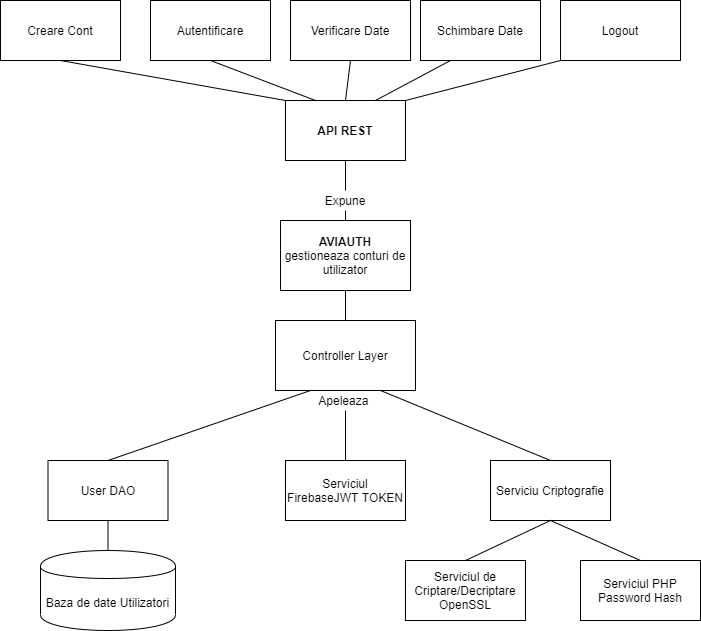

The diagram above was exported from draw.io. Its source (the exported page's mxGraphModel, read from the mxfile embedded in the PNG):
<mxGraphModel dx="1221" dy="682" grid="1" gridSize="10" guides="1" tooltips="1" connect="1" arrows="1" fold="1" page="1" pageScale="1" pageWidth="850" pageHeight="1100" math="0" shadow="0">
  <root>
    <mxCell id="0" />
    <mxCell id="1" parent="0" />
    <mxCell id="xDltT64kkzB4g-cTsH05-1" value="&lt;b&gt;AVIAUTH&lt;/b&gt;&lt;br&gt;gestioneaza conturi de utilizator" style="rounded=0;whiteSpace=wrap;html=1;" vertex="1" parent="1">
      <mxGeometry x="340" y="370" width="130" height="70" as="geometry" />
    </mxCell>
    <mxCell id="xDltT64kkzB4g-cTsH05-2" value="&lt;b&gt;API REST&lt;/b&gt;" style="rounded=0;whiteSpace=wrap;html=1;" vertex="1" parent="1">
      <mxGeometry x="345" y="250" width="120" height="60" as="geometry" />
    </mxCell>
    <mxCell id="xDltT64kkzB4g-cTsH05-3" value="" style="endArrow=none;html=1;exitX=0.5;exitY=0;exitDx=0;exitDy=0;entryX=0.5;entryY=1;entryDx=0;entryDy=0;" edge="1" parent="1" source="xDltT64kkzB4g-cTsH05-4" target="xDltT64kkzB4g-cTsH05-2">
      <mxGeometry width="50" height="50" relative="1" as="geometry">
        <mxPoint x="400" y="420" as="sourcePoint" />
        <mxPoint x="450" y="370" as="targetPoint" />
      </mxGeometry>
    </mxCell>
    <mxCell id="xDltT64kkzB4g-cTsH05-5" value="Creare Cont" style="rounded=0;whiteSpace=wrap;html=1;" vertex="1" parent="1">
      <mxGeometry x="60" y="150" width="120" height="60" as="geometry" />
    </mxCell>
    <mxCell id="xDltT64kkzB4g-cTsH05-6" value="Autentificare" style="rounded=0;whiteSpace=wrap;html=1;" vertex="1" parent="1">
      <mxGeometry x="210" y="150" width="120" height="60" as="geometry" />
    </mxCell>
    <mxCell id="xDltT64kkzB4g-cTsH05-7" value="Verificare Date" style="rounded=0;whiteSpace=wrap;html=1;" vertex="1" parent="1">
      <mxGeometry x="350" y="150" width="120" height="60" as="geometry" />
    </mxCell>
    <mxCell id="xDltT64kkzB4g-cTsH05-8" value="Schimbare Date" style="rounded=0;whiteSpace=wrap;html=1;" vertex="1" parent="1">
      <mxGeometry x="480" y="150" width="120" height="60" as="geometry" />
    </mxCell>
    <mxCell id="xDltT64kkzB4g-cTsH05-9" value="Logout" style="rounded=0;whiteSpace=wrap;html=1;" vertex="1" parent="1">
      <mxGeometry x="620" y="150" width="120" height="60" as="geometry" />
    </mxCell>
    <mxCell id="xDltT64kkzB4g-cTsH05-10" value="" style="endArrow=none;html=1;exitX=0;exitY=0;exitDx=0;exitDy=0;entryX=0.5;entryY=1;entryDx=0;entryDy=0;" edge="1" parent="1" source="xDltT64kkzB4g-cTsH05-2" target="xDltT64kkzB4g-cTsH05-5">
      <mxGeometry width="50" height="50" relative="1" as="geometry">
        <mxPoint x="400" y="320" as="sourcePoint" />
        <mxPoint x="450" y="270" as="targetPoint" />
      </mxGeometry>
    </mxCell>
    <mxCell id="xDltT64kkzB4g-cTsH05-11" value="" style="endArrow=none;html=1;exitX=0.25;exitY=0;exitDx=0;exitDy=0;entryX=0.5;entryY=1;entryDx=0;entryDy=0;" edge="1" parent="1" source="xDltT64kkzB4g-cTsH05-2" target="xDltT64kkzB4g-cTsH05-6">
      <mxGeometry width="50" height="50" relative="1" as="geometry">
        <mxPoint x="385" y="260" as="sourcePoint" />
        <mxPoint x="130" y="220" as="targetPoint" />
      </mxGeometry>
    </mxCell>
    <mxCell id="xDltT64kkzB4g-cTsH05-12" value="" style="endArrow=none;html=1;exitX=0.5;exitY=0;exitDx=0;exitDy=0;entryX=0.5;entryY=1;entryDx=0;entryDy=0;" edge="1" parent="1" source="xDltT64kkzB4g-cTsH05-2" target="xDltT64kkzB4g-cTsH05-7">
      <mxGeometry width="50" height="50" relative="1" as="geometry">
        <mxPoint x="415" y="260" as="sourcePoint" />
        <mxPoint x="280" y="220" as="targetPoint" />
      </mxGeometry>
    </mxCell>
    <mxCell id="xDltT64kkzB4g-cTsH05-13" value="" style="endArrow=none;html=1;exitX=0.75;exitY=0;exitDx=0;exitDy=0;entryX=0.25;entryY=1;entryDx=0;entryDy=0;" edge="1" parent="1" source="xDltT64kkzB4g-cTsH05-2" target="xDltT64kkzB4g-cTsH05-8">
      <mxGeometry width="50" height="50" relative="1" as="geometry">
        <mxPoint x="415" y="260" as="sourcePoint" />
        <mxPoint x="435" y="220" as="targetPoint" />
      </mxGeometry>
    </mxCell>
    <mxCell id="xDltT64kkzB4g-cTsH05-15" value="" style="endArrow=none;html=1;exitX=1;exitY=0;exitDx=0;exitDy=0;entryX=0;entryY=1;entryDx=0;entryDy=0;" edge="1" parent="1" source="xDltT64kkzB4g-cTsH05-2" target="xDltT64kkzB4g-cTsH05-9">
      <mxGeometry width="50" height="50" relative="1" as="geometry">
        <mxPoint x="445" y="260" as="sourcePoint" />
        <mxPoint x="560" y="220" as="targetPoint" />
      </mxGeometry>
    </mxCell>
    <mxCell id="xDltT64kkzB4g-cTsH05-16" value="Controller Layer" style="rounded=0;whiteSpace=wrap;html=1;" vertex="1" parent="1">
      <mxGeometry x="335" y="470" width="140" height="70" as="geometry" />
    </mxCell>
    <mxCell id="xDltT64kkzB4g-cTsH05-17" value="" style="endArrow=none;html=1;exitX=0.5;exitY=0;exitDx=0;exitDy=0;entryX=0.5;entryY=1;entryDx=0;entryDy=0;" edge="1" parent="1" source="xDltT64kkzB4g-cTsH05-16" target="xDltT64kkzB4g-cTsH05-1">
      <mxGeometry width="50" height="50" relative="1" as="geometry">
        <mxPoint x="400" y="520" as="sourcePoint" />
        <mxPoint x="450" y="470" as="targetPoint" />
      </mxGeometry>
    </mxCell>
    <mxCell id="xDltT64kkzB4g-cTsH05-19" value="Baza de date Utilizatori" style="shape=cylinder;whiteSpace=wrap;html=1;boundedLbl=1;backgroundOutline=1;" vertex="1" parent="1">
      <mxGeometry x="100" y="700" width="135" height="80" as="geometry" />
    </mxCell>
    <mxCell id="xDltT64kkzB4g-cTsH05-20" value="User DAO" style="rounded=0;whiteSpace=wrap;html=1;" vertex="1" parent="1">
      <mxGeometry x="107.5" y="610" width="120" height="60" as="geometry" />
    </mxCell>
    <mxCell id="xDltT64kkzB4g-cTsH05-21" value="" style="endArrow=none;html=1;exitX=0.5;exitY=0;exitDx=0;exitDy=0;entryX=0.5;entryY=1;entryDx=0;entryDy=0;" edge="1" parent="1" source="xDltT64kkzB4g-cTsH05-19" target="xDltT64kkzB4g-cTsH05-20">
      <mxGeometry width="50" height="50" relative="1" as="geometry">
        <mxPoint x="400" y="720" as="sourcePoint" />
        <mxPoint x="450" y="670" as="targetPoint" />
      </mxGeometry>
    </mxCell>
    <mxCell id="xDltT64kkzB4g-cTsH05-22" value="Serviciul FirebaseJWT TOKEN" style="rounded=0;whiteSpace=wrap;html=1;" vertex="1" parent="1">
      <mxGeometry x="345" y="610" width="120" height="60" as="geometry" />
    </mxCell>
    <mxCell id="xDltT64kkzB4g-cTsH05-23" value="Serviciu Criptografie" style="rounded=0;whiteSpace=wrap;html=1;" vertex="1" parent="1">
      <mxGeometry x="550" y="610" width="120" height="60" as="geometry" />
    </mxCell>
    <mxCell id="xDltT64kkzB4g-cTsH05-24" value="Serviciul PHP Password Hash" style="rounded=0;whiteSpace=wrap;html=1;" vertex="1" parent="1">
      <mxGeometry x="640" y="710" width="120" height="60" as="geometry" />
    </mxCell>
    <mxCell id="xDltT64kkzB4g-cTsH05-25" value="Serviciul de Criptare/Decriptare OpenSSL" style="rounded=0;whiteSpace=wrap;html=1;" vertex="1" parent="1">
      <mxGeometry x="465" y="710" width="120" height="60" as="geometry" />
    </mxCell>
    <mxCell id="xDltT64kkzB4g-cTsH05-26" value="" style="endArrow=none;html=1;exitX=0.5;exitY=0;exitDx=0;exitDy=0;entryX=0.5;entryY=1;entryDx=0;entryDy=0;" edge="1" parent="1" source="xDltT64kkzB4g-cTsH05-25" target="xDltT64kkzB4g-cTsH05-23">
      <mxGeometry width="50" height="50" relative="1" as="geometry">
        <mxPoint x="400" y="720" as="sourcePoint" />
        <mxPoint x="450" y="670" as="targetPoint" />
      </mxGeometry>
    </mxCell>
    <mxCell id="xDltT64kkzB4g-cTsH05-27" value="" style="endArrow=none;html=1;exitX=0.5;exitY=0;exitDx=0;exitDy=0;entryX=0.5;entryY=1;entryDx=0;entryDy=0;" edge="1" parent="1" source="xDltT64kkzB4g-cTsH05-24" target="xDltT64kkzB4g-cTsH05-23">
      <mxGeometry width="50" height="50" relative="1" as="geometry">
        <mxPoint x="400" y="720" as="sourcePoint" />
        <mxPoint x="450" y="670" as="targetPoint" />
      </mxGeometry>
    </mxCell>
    <mxCell id="xDltT64kkzB4g-cTsH05-28" value="" style="endArrow=none;html=1;entryX=0.25;entryY=1;entryDx=0;entryDy=0;exitX=0.5;exitY=0;exitDx=0;exitDy=0;" edge="1" parent="1" source="xDltT64kkzB4g-cTsH05-20" target="xDltT64kkzB4g-cTsH05-16">
      <mxGeometry width="50" height="50" relative="1" as="geometry">
        <mxPoint x="400" y="720" as="sourcePoint" />
        <mxPoint x="450" y="670" as="targetPoint" />
      </mxGeometry>
    </mxCell>
    <mxCell id="xDltT64kkzB4g-cTsH05-29" value="" style="endArrow=none;html=1;exitX=0.5;exitY=0;exitDx=0;exitDy=0;entryX=0.5;entryY=1;entryDx=0;entryDy=0;" edge="1" parent="1" source="xDltT64kkzB4g-cTsH05-31" target="xDltT64kkzB4g-cTsH05-16">
      <mxGeometry width="50" height="50" relative="1" as="geometry">
        <mxPoint x="400" y="720" as="sourcePoint" />
        <mxPoint x="450" y="670" as="targetPoint" />
      </mxGeometry>
    </mxCell>
    <mxCell id="xDltT64kkzB4g-cTsH05-30" value="" style="endArrow=none;html=1;exitX=0.5;exitY=0;exitDx=0;exitDy=0;entryX=0.75;entryY=1;entryDx=0;entryDy=0;" edge="1" parent="1" source="xDltT64kkzB4g-cTsH05-23" target="xDltT64kkzB4g-cTsH05-16">
      <mxGeometry width="50" height="50" relative="1" as="geometry">
        <mxPoint x="400" y="720" as="sourcePoint" />
        <mxPoint x="450" y="670" as="targetPoint" />
      </mxGeometry>
    </mxCell>
    <mxCell id="xDltT64kkzB4g-cTsH05-31" value="Apeleaza&amp;nbsp;" style="text;html=1;strokeColor=none;fillColor=none;align=center;verticalAlign=middle;whiteSpace=wrap;rounded=0;" vertex="1" parent="1">
      <mxGeometry x="385" y="540" width="40" height="20" as="geometry" />
    </mxCell>
    <mxCell id="xDltT64kkzB4g-cTsH05-32" value="" style="endArrow=none;html=1;exitX=0.5;exitY=0;exitDx=0;exitDy=0;entryX=0.5;entryY=1;entryDx=0;entryDy=0;" edge="1" parent="1" source="xDltT64kkzB4g-cTsH05-22" target="xDltT64kkzB4g-cTsH05-31">
      <mxGeometry width="50" height="50" relative="1" as="geometry">
        <mxPoint x="405" y="610" as="sourcePoint" />
        <mxPoint x="405" y="540" as="targetPoint" />
      </mxGeometry>
    </mxCell>
    <mxCell id="xDltT64kkzB4g-cTsH05-4" value="Expune" style="text;html=1;strokeColor=none;fillColor=none;align=center;verticalAlign=middle;whiteSpace=wrap;rounded=0;" vertex="1" parent="1">
      <mxGeometry x="385" y="340" width="40" height="20" as="geometry" />
    </mxCell>
    <mxCell id="xDltT64kkzB4g-cTsH05-33" value="" style="endArrow=none;html=1;exitX=0.5;exitY=0;exitDx=0;exitDy=0;entryX=0.5;entryY=1;entryDx=0;entryDy=0;" edge="1" parent="1" source="xDltT64kkzB4g-cTsH05-1" target="xDltT64kkzB4g-cTsH05-4">
      <mxGeometry width="50" height="50" relative="1" as="geometry">
        <mxPoint x="405" y="370" as="sourcePoint" />
        <mxPoint x="405" y="310" as="targetPoint" />
      </mxGeometry>
    </mxCell>
  </root>
</mxGraphModel>